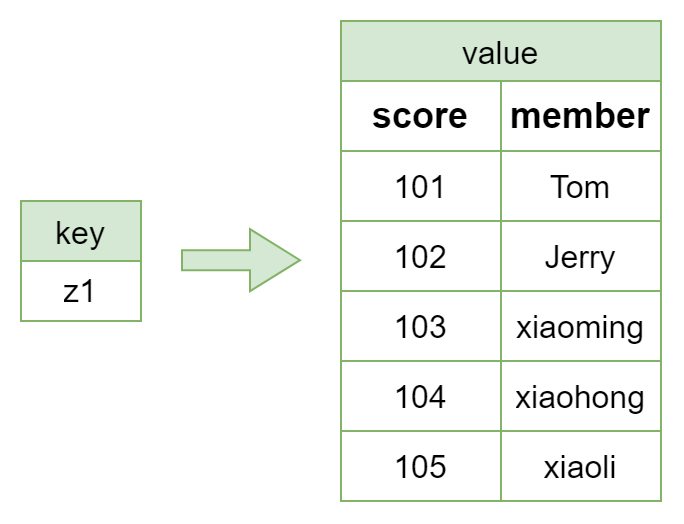

The diagram above was exported from draw.io. Its source (the exported page's mxGraphModel, read from the mxfile embedded in the PNG):
<mxGraphModel dx="863" dy="547" grid="1" gridSize="10" guides="1" tooltips="1" connect="1" arrows="1" fold="1" page="0" pageScale="1" pageWidth="3300" pageHeight="4681" math="0" shadow="0">
  <root>
    <mxCell id="0" />
    <mxCell id="1" parent="0" />
    <mxCell id="vqzRrdInAQj-gJYUa8gO-1" value="value" style="shape=table;startSize=30;container=1;collapsible=0;childLayout=tableLayout;strokeColor=#82b366;fontSize=16;fillColor=#d5e8d4;" vertex="1" parent="1">
      <mxGeometry x="200" y="40" width="160" height="240" as="geometry" />
    </mxCell>
    <mxCell id="vqzRrdInAQj-gJYUa8gO-2" value="" style="shape=tableRow;horizontal=0;startSize=0;swimlaneHead=0;swimlaneBody=0;strokeColor=inherit;top=0;left=0;bottom=0;right=0;collapsible=0;dropTarget=0;fillColor=none;points=[[0,0.5],[1,0.5]];portConstraint=eastwest;fontSize=16;" vertex="1" parent="vqzRrdInAQj-gJYUa8gO-1">
      <mxGeometry y="30" width="160" height="35" as="geometry" />
    </mxCell>
    <mxCell id="vqzRrdInAQj-gJYUa8gO-3" value="score" style="shape=partialRectangle;html=1;whiteSpace=wrap;connectable=0;strokeColor=inherit;overflow=hidden;fillColor=none;top=0;left=0;bottom=0;right=0;pointerEvents=1;fontSize=18;fontStyle=1" vertex="1" parent="vqzRrdInAQj-gJYUa8gO-2">
      <mxGeometry width="80" height="35" as="geometry">
        <mxRectangle width="80" height="35" as="alternateBounds" />
      </mxGeometry>
    </mxCell>
    <mxCell id="vqzRrdInAQj-gJYUa8gO-4" value="member" style="shape=partialRectangle;html=1;whiteSpace=wrap;connectable=0;strokeColor=inherit;overflow=hidden;fillColor=none;top=0;left=0;bottom=0;right=0;pointerEvents=1;fontSize=18;fontStyle=1" vertex="1" parent="vqzRrdInAQj-gJYUa8gO-2">
      <mxGeometry x="80" width="80" height="35" as="geometry">
        <mxRectangle width="80" height="35" as="alternateBounds" />
      </mxGeometry>
    </mxCell>
    <mxCell id="vqzRrdInAQj-gJYUa8gO-6" value="" style="shape=tableRow;horizontal=0;startSize=0;swimlaneHead=0;swimlaneBody=0;strokeColor=inherit;top=0;left=0;bottom=0;right=0;collapsible=0;dropTarget=0;fillColor=none;points=[[0,0.5],[1,0.5]];portConstraint=eastwest;fontSize=16;" vertex="1" parent="vqzRrdInAQj-gJYUa8gO-1">
      <mxGeometry y="65" width="160" height="35" as="geometry" />
    </mxCell>
    <mxCell id="vqzRrdInAQj-gJYUa8gO-7" value="101" style="shape=partialRectangle;html=1;whiteSpace=wrap;connectable=0;strokeColor=inherit;overflow=hidden;fillColor=none;top=0;left=0;bottom=0;right=0;pointerEvents=1;fontSize=16;" vertex="1" parent="vqzRrdInAQj-gJYUa8gO-6">
      <mxGeometry width="80" height="35" as="geometry">
        <mxRectangle width="80" height="35" as="alternateBounds" />
      </mxGeometry>
    </mxCell>
    <mxCell id="vqzRrdInAQj-gJYUa8gO-8" value="Tom" style="shape=partialRectangle;html=1;whiteSpace=wrap;connectable=0;strokeColor=inherit;overflow=hidden;fillColor=none;top=0;left=0;bottom=0;right=0;pointerEvents=1;fontSize=16;" vertex="1" parent="vqzRrdInAQj-gJYUa8gO-6">
      <mxGeometry x="80" width="80" height="35" as="geometry">
        <mxRectangle width="80" height="35" as="alternateBounds" />
      </mxGeometry>
    </mxCell>
    <mxCell id="vqzRrdInAQj-gJYUa8gO-10" value="" style="shape=tableRow;horizontal=0;startSize=0;swimlaneHead=0;swimlaneBody=0;strokeColor=inherit;top=0;left=0;bottom=0;right=0;collapsible=0;dropTarget=0;fillColor=none;points=[[0,0.5],[1,0.5]];portConstraint=eastwest;fontSize=16;" vertex="1" parent="vqzRrdInAQj-gJYUa8gO-1">
      <mxGeometry y="100" width="160" height="35" as="geometry" />
    </mxCell>
    <mxCell id="vqzRrdInAQj-gJYUa8gO-11" value="102" style="shape=partialRectangle;html=1;whiteSpace=wrap;connectable=0;strokeColor=inherit;overflow=hidden;fillColor=none;top=0;left=0;bottom=0;right=0;pointerEvents=1;fontSize=16;" vertex="1" parent="vqzRrdInAQj-gJYUa8gO-10">
      <mxGeometry width="80" height="35" as="geometry">
        <mxRectangle width="80" height="35" as="alternateBounds" />
      </mxGeometry>
    </mxCell>
    <mxCell id="vqzRrdInAQj-gJYUa8gO-12" value="Jerry" style="shape=partialRectangle;html=1;whiteSpace=wrap;connectable=0;strokeColor=inherit;overflow=hidden;fillColor=none;top=0;left=0;bottom=0;right=0;pointerEvents=1;fontSize=16;" vertex="1" parent="vqzRrdInAQj-gJYUa8gO-10">
      <mxGeometry x="80" width="80" height="35" as="geometry">
        <mxRectangle width="80" height="35" as="alternateBounds" />
      </mxGeometry>
    </mxCell>
    <mxCell id="vqzRrdInAQj-gJYUa8gO-14" style="shape=tableRow;horizontal=0;startSize=0;swimlaneHead=0;swimlaneBody=0;strokeColor=inherit;top=0;left=0;bottom=0;right=0;collapsible=0;dropTarget=0;fillColor=none;points=[[0,0.5],[1,0.5]];portConstraint=eastwest;fontSize=16;" vertex="1" parent="vqzRrdInAQj-gJYUa8gO-1">
      <mxGeometry y="135" width="160" height="35" as="geometry" />
    </mxCell>
    <mxCell id="vqzRrdInAQj-gJYUa8gO-15" value="103" style="shape=partialRectangle;html=1;whiteSpace=wrap;connectable=0;strokeColor=inherit;overflow=hidden;fillColor=none;top=0;left=0;bottom=0;right=0;pointerEvents=1;fontSize=16;" vertex="1" parent="vqzRrdInAQj-gJYUa8gO-14">
      <mxGeometry width="80" height="35" as="geometry">
        <mxRectangle width="80" height="35" as="alternateBounds" />
      </mxGeometry>
    </mxCell>
    <mxCell id="vqzRrdInAQj-gJYUa8gO-16" value="xiaoming" style="shape=partialRectangle;html=1;whiteSpace=wrap;connectable=0;strokeColor=inherit;overflow=hidden;fillColor=none;top=0;left=0;bottom=0;right=0;pointerEvents=1;fontSize=16;" vertex="1" parent="vqzRrdInAQj-gJYUa8gO-14">
      <mxGeometry x="80" width="80" height="35" as="geometry">
        <mxRectangle width="80" height="35" as="alternateBounds" />
      </mxGeometry>
    </mxCell>
    <mxCell id="vqzRrdInAQj-gJYUa8gO-17" style="shape=tableRow;horizontal=0;startSize=0;swimlaneHead=0;swimlaneBody=0;strokeColor=inherit;top=0;left=0;bottom=0;right=0;collapsible=0;dropTarget=0;fillColor=none;points=[[0,0.5],[1,0.5]];portConstraint=eastwest;fontSize=16;" vertex="1" parent="vqzRrdInAQj-gJYUa8gO-1">
      <mxGeometry y="170" width="160" height="35" as="geometry" />
    </mxCell>
    <mxCell id="vqzRrdInAQj-gJYUa8gO-18" value="104" style="shape=partialRectangle;html=1;whiteSpace=wrap;connectable=0;strokeColor=inherit;overflow=hidden;fillColor=none;top=0;left=0;bottom=0;right=0;pointerEvents=1;fontSize=16;" vertex="1" parent="vqzRrdInAQj-gJYUa8gO-17">
      <mxGeometry width="80" height="35" as="geometry">
        <mxRectangle width="80" height="35" as="alternateBounds" />
      </mxGeometry>
    </mxCell>
    <mxCell id="vqzRrdInAQj-gJYUa8gO-19" value="xiaohong" style="shape=partialRectangle;html=1;whiteSpace=wrap;connectable=0;strokeColor=inherit;overflow=hidden;fillColor=none;top=0;left=0;bottom=0;right=0;pointerEvents=1;fontSize=16;" vertex="1" parent="vqzRrdInAQj-gJYUa8gO-17">
      <mxGeometry x="80" width="80" height="35" as="geometry">
        <mxRectangle width="80" height="35" as="alternateBounds" />
      </mxGeometry>
    </mxCell>
    <mxCell id="vqzRrdInAQj-gJYUa8gO-20" style="shape=tableRow;horizontal=0;startSize=0;swimlaneHead=0;swimlaneBody=0;strokeColor=inherit;top=0;left=0;bottom=0;right=0;collapsible=0;dropTarget=0;fillColor=none;points=[[0,0.5],[1,0.5]];portConstraint=eastwest;fontSize=16;" vertex="1" parent="vqzRrdInAQj-gJYUa8gO-1">
      <mxGeometry y="205" width="160" height="35" as="geometry" />
    </mxCell>
    <mxCell id="vqzRrdInAQj-gJYUa8gO-21" value="105" style="shape=partialRectangle;html=1;whiteSpace=wrap;connectable=0;strokeColor=inherit;overflow=hidden;fillColor=none;top=0;left=0;bottom=0;right=0;pointerEvents=1;fontSize=16;" vertex="1" parent="vqzRrdInAQj-gJYUa8gO-20">
      <mxGeometry width="80" height="35" as="geometry">
        <mxRectangle width="80" height="35" as="alternateBounds" />
      </mxGeometry>
    </mxCell>
    <mxCell id="vqzRrdInAQj-gJYUa8gO-22" value="xiaoli" style="shape=partialRectangle;html=1;whiteSpace=wrap;connectable=0;strokeColor=inherit;overflow=hidden;fillColor=none;top=0;left=0;bottom=0;right=0;pointerEvents=1;fontSize=16;" vertex="1" parent="vqzRrdInAQj-gJYUa8gO-20">
      <mxGeometry x="80" width="80" height="35" as="geometry">
        <mxRectangle width="80" height="35" as="alternateBounds" />
      </mxGeometry>
    </mxCell>
    <mxCell id="vqzRrdInAQj-gJYUa8gO-23" value="key" style="shape=table;startSize=30;container=1;collapsible=0;childLayout=tableLayout;strokeColor=#82b366;fontSize=16;fillColor=#d5e8d4;" vertex="1" parent="1">
      <mxGeometry x="40" y="130" width="60" height="60" as="geometry" />
    </mxCell>
    <mxCell id="vqzRrdInAQj-gJYUa8gO-24" value="" style="shape=tableRow;horizontal=0;startSize=0;swimlaneHead=0;swimlaneBody=0;strokeColor=inherit;top=0;left=0;bottom=0;right=0;collapsible=0;dropTarget=0;fillColor=none;points=[[0,0.5],[1,0.5]];portConstraint=eastwest;fontSize=16;" vertex="1" parent="vqzRrdInAQj-gJYUa8gO-23">
      <mxGeometry y="30" width="60" height="30" as="geometry" />
    </mxCell>
    <mxCell id="vqzRrdInAQj-gJYUa8gO-25" value="z1" style="shape=partialRectangle;html=1;whiteSpace=wrap;connectable=0;strokeColor=inherit;overflow=hidden;fillColor=none;top=0;left=0;bottom=0;right=0;pointerEvents=1;fontSize=16;" vertex="1" parent="vqzRrdInAQj-gJYUa8gO-24">
      <mxGeometry width="60" height="30" as="geometry">
        <mxRectangle width="60" height="30" as="alternateBounds" />
      </mxGeometry>
    </mxCell>
    <mxCell id="vqzRrdInAQj-gJYUa8gO-36" value="" style="shape=flexArrow;endArrow=classic;html=1;rounded=0;fontSize=12;startSize=8;endSize=8;curved=1;fillColor=#d5e8d4;strokeColor=#82b366;" edge="1" parent="1">
      <mxGeometry width="50" height="50" relative="1" as="geometry">
        <mxPoint x="120" y="159.57999999999998" as="sourcePoint" />
        <mxPoint x="180" y="159.57999999999998" as="targetPoint" />
      </mxGeometry>
    </mxCell>
  </root>
</mxGraphModel>